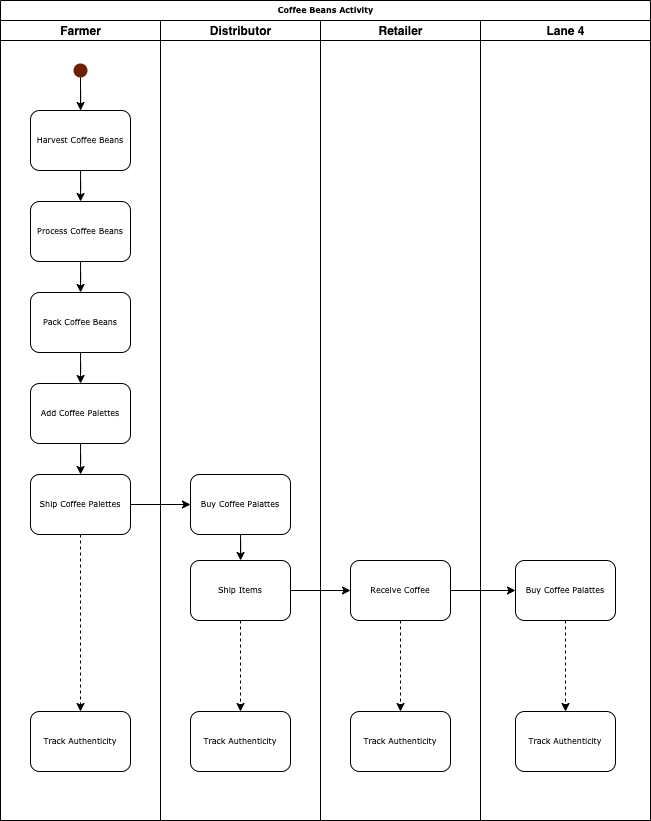

The diagram above was exported from draw.io. Its source (the exported page's mxGraphModel, read from the mxfile embedded in the PNG):
<mxGraphModel dx="2213" dy="611" grid="1" gridSize="10" guides="1" tooltips="1" connect="1" arrows="1" fold="1" page="1" pageScale="1" pageWidth="1100" pageHeight="850" background="none" math="0" shadow="0">
  <root>
    <mxCell id="0" />
    <mxCell id="1" parent="0" />
    <mxCell id="77e6c97f196da883-1" value="Coffee Beans Activity" style="swimlane;html=1;childLayout=stackLayout;startSize=20;rounded=0;shadow=0;labelBackgroundColor=none;strokeWidth=1;fontFamily=Verdana;fontSize=8;align=center;" parent="1" vertex="1">
      <mxGeometry x="-130" y="10" width="650" height="820" as="geometry" />
    </mxCell>
    <mxCell id="77e6c97f196da883-2" value="Farmer" style="swimlane;html=1;startSize=20;" parent="77e6c97f196da883-1" vertex="1">
      <mxGeometry y="20" width="160" height="800" as="geometry" />
    </mxCell>
    <mxCell id="j-crKIIl5ar7wXnTgb8j-13" value="" style="edgeStyle=orthogonalEdgeStyle;rounded=0;orthogonalLoop=1;jettySize=auto;html=1;" edge="1" parent="77e6c97f196da883-2" source="77e6c97f196da883-8" target="77e6c97f196da883-9">
      <mxGeometry relative="1" as="geometry" />
    </mxCell>
    <mxCell id="77e6c97f196da883-8" value="Harvest Coffee Beans" style="rounded=1;whiteSpace=wrap;html=1;shadow=0;labelBackgroundColor=none;strokeWidth=1;fontFamily=Verdana;fontSize=8;align=center;" parent="77e6c97f196da883-2" vertex="1">
      <mxGeometry x="30" y="90" width="100" height="60" as="geometry" />
    </mxCell>
    <mxCell id="j-crKIIl5ar7wXnTgb8j-14" value="" style="edgeStyle=orthogonalEdgeStyle;rounded=0;orthogonalLoop=1;jettySize=auto;html=1;" edge="1" parent="77e6c97f196da883-2" source="77e6c97f196da883-9" target="j-crKIIl5ar7wXnTgb8j-1">
      <mxGeometry relative="1" as="geometry" />
    </mxCell>
    <mxCell id="77e6c97f196da883-9" value="Process Coffee Beans" style="rounded=1;whiteSpace=wrap;html=1;shadow=0;labelBackgroundColor=none;strokeWidth=1;fontFamily=Verdana;fontSize=8;align=center;" parent="77e6c97f196da883-2" vertex="1">
      <mxGeometry x="30" y="181" width="100" height="60" as="geometry" />
    </mxCell>
    <mxCell id="j-crKIIl5ar7wXnTgb8j-27" style="edgeStyle=orthogonalEdgeStyle;rounded=0;orthogonalLoop=1;jettySize=auto;html=1;exitX=0.5;exitY=1;exitDx=0;exitDy=0;dashed=1;" edge="1" parent="77e6c97f196da883-2" source="77e6c97f196da883-10" target="j-crKIIl5ar7wXnTgb8j-3">
      <mxGeometry relative="1" as="geometry" />
    </mxCell>
    <mxCell id="77e6c97f196da883-10" value="Ship Coffee Palettes" style="rounded=1;whiteSpace=wrap;html=1;shadow=0;labelBackgroundColor=none;strokeWidth=1;fontFamily=Verdana;fontSize=8;align=center;" parent="77e6c97f196da883-2" vertex="1">
      <mxGeometry x="30" y="454" width="100" height="60" as="geometry" />
    </mxCell>
    <mxCell id="j-crKIIl5ar7wXnTgb8j-15" value="" style="edgeStyle=orthogonalEdgeStyle;rounded=0;orthogonalLoop=1;jettySize=auto;html=1;" edge="1" parent="77e6c97f196da883-2" source="j-crKIIl5ar7wXnTgb8j-1" target="j-crKIIl5ar7wXnTgb8j-2">
      <mxGeometry relative="1" as="geometry" />
    </mxCell>
    <mxCell id="j-crKIIl5ar7wXnTgb8j-1" value="Pack Coffee Beans" style="rounded=1;whiteSpace=wrap;html=1;shadow=0;labelBackgroundColor=none;strokeWidth=1;fontFamily=Verdana;fontSize=8;align=center;" vertex="1" parent="77e6c97f196da883-2">
      <mxGeometry x="30" y="272" width="100" height="60" as="geometry" />
    </mxCell>
    <mxCell id="j-crKIIl5ar7wXnTgb8j-17" value="" style="edgeStyle=orthogonalEdgeStyle;rounded=0;orthogonalLoop=1;jettySize=auto;html=1;" edge="1" parent="77e6c97f196da883-2" source="j-crKIIl5ar7wXnTgb8j-2" target="77e6c97f196da883-10">
      <mxGeometry relative="1" as="geometry" />
    </mxCell>
    <mxCell id="j-crKIIl5ar7wXnTgb8j-2" value="Add Coffee Palettes" style="rounded=1;whiteSpace=wrap;html=1;shadow=0;labelBackgroundColor=none;strokeWidth=1;fontFamily=Verdana;fontSize=8;align=center;" vertex="1" parent="77e6c97f196da883-2">
      <mxGeometry x="30" y="363" width="100" height="60" as="geometry" />
    </mxCell>
    <mxCell id="j-crKIIl5ar7wXnTgb8j-3" value="Track Authenticity" style="rounded=1;whiteSpace=wrap;html=1;shadow=0;labelBackgroundColor=none;strokeWidth=1;fontFamily=Verdana;fontSize=8;align=center;" vertex="1" parent="77e6c97f196da883-2">
      <mxGeometry x="30" y="691" width="100" height="60" as="geometry" />
    </mxCell>
    <mxCell id="j-crKIIl5ar7wXnTgb8j-12" value="" style="edgeStyle=orthogonalEdgeStyle;rounded=0;orthogonalLoop=1;jettySize=auto;html=1;" edge="1" parent="77e6c97f196da883-2" source="j-crKIIl5ar7wXnTgb8j-11" target="77e6c97f196da883-8">
      <mxGeometry relative="1" as="geometry" />
    </mxCell>
    <mxCell id="j-crKIIl5ar7wXnTgb8j-11" value="" style="shape=waypoint;sketch=0;fillStyle=solid;size=6;pointerEvents=1;points=[];fillColor=#a0522d;resizable=0;rotatable=0;perimeter=centerPerimeter;snapToPoint=1;strokeWidth=5;strokeColor=#6D1F00;fontColor=#ffffff;" vertex="1" parent="77e6c97f196da883-2">
      <mxGeometry x="60" y="30" width="40" height="40" as="geometry" />
    </mxCell>
    <mxCell id="77e6c97f196da883-3" value="Distributor" style="swimlane;html=1;startSize=20;" parent="77e6c97f196da883-1" vertex="1">
      <mxGeometry x="160" y="20" width="160" height="800" as="geometry" />
    </mxCell>
    <mxCell id="j-crKIIl5ar7wXnTgb8j-18" value="" style="edgeStyle=orthogonalEdgeStyle;rounded=0;orthogonalLoop=1;jettySize=auto;html=1;" edge="1" parent="77e6c97f196da883-3" source="j-crKIIl5ar7wXnTgb8j-4" target="j-crKIIl5ar7wXnTgb8j-6">
      <mxGeometry relative="1" as="geometry" />
    </mxCell>
    <mxCell id="j-crKIIl5ar7wXnTgb8j-4" value="Buy Coffee Palattes" style="rounded=1;whiteSpace=wrap;html=1;shadow=0;labelBackgroundColor=none;strokeWidth=1;fontFamily=Verdana;fontSize=8;align=center;" vertex="1" parent="77e6c97f196da883-3">
      <mxGeometry x="30" y="454" width="100" height="60" as="geometry" />
    </mxCell>
    <mxCell id="j-crKIIl5ar7wXnTgb8j-28" value="" style="edgeStyle=orthogonalEdgeStyle;rounded=0;orthogonalLoop=1;jettySize=auto;html=1;dashed=1;" edge="1" parent="77e6c97f196da883-3" source="j-crKIIl5ar7wXnTgb8j-6" target="j-crKIIl5ar7wXnTgb8j-22">
      <mxGeometry relative="1" as="geometry" />
    </mxCell>
    <mxCell id="j-crKIIl5ar7wXnTgb8j-6" value="&lt;span&gt;Ship Items&lt;/span&gt;" style="rounded=1;whiteSpace=wrap;html=1;shadow=0;labelBackgroundColor=none;strokeWidth=1;fontFamily=Verdana;fontSize=8;align=center;" vertex="1" parent="77e6c97f196da883-3">
      <mxGeometry x="30" y="540" width="100" height="60" as="geometry" />
    </mxCell>
    <mxCell id="j-crKIIl5ar7wXnTgb8j-22" value="&lt;span&gt;Track Authenticity&lt;/span&gt;" style="rounded=1;whiteSpace=wrap;html=1;shadow=0;labelBackgroundColor=none;strokeWidth=1;fontFamily=Verdana;fontSize=8;align=center;" vertex="1" parent="77e6c97f196da883-3">
      <mxGeometry x="30" y="691" width="100" height="60" as="geometry" />
    </mxCell>
    <mxCell id="77e6c97f196da883-4" value="Retailer" style="swimlane;html=1;startSize=20;" parent="77e6c97f196da883-1" vertex="1">
      <mxGeometry x="320" y="20" width="160" height="800" as="geometry" />
    </mxCell>
    <mxCell id="j-crKIIl5ar7wXnTgb8j-29" value="" style="edgeStyle=orthogonalEdgeStyle;rounded=0;orthogonalLoop=1;jettySize=auto;html=1;dashed=1;" edge="1" parent="77e6c97f196da883-4" source="j-crKIIl5ar7wXnTgb8j-5" target="j-crKIIl5ar7wXnTgb8j-8">
      <mxGeometry relative="1" as="geometry" />
    </mxCell>
    <mxCell id="j-crKIIl5ar7wXnTgb8j-5" value="Receive Coffee" style="rounded=1;whiteSpace=wrap;html=1;shadow=0;labelBackgroundColor=none;strokeWidth=1;fontFamily=Verdana;fontSize=8;align=center;" vertex="1" parent="77e6c97f196da883-4">
      <mxGeometry x="30" y="540" width="100" height="60" as="geometry" />
    </mxCell>
    <mxCell id="j-crKIIl5ar7wXnTgb8j-8" value="&lt;span&gt;Track Authenticity&lt;/span&gt;" style="rounded=1;whiteSpace=wrap;html=1;shadow=0;labelBackgroundColor=none;strokeWidth=1;fontFamily=Verdana;fontSize=8;align=center;" vertex="1" parent="77e6c97f196da883-4">
      <mxGeometry x="30" y="691" width="100" height="60" as="geometry" />
    </mxCell>
    <mxCell id="77e6c97f196da883-5" value="Lane 4" style="swimlane;html=1;startSize=20;" parent="77e6c97f196da883-1" vertex="1">
      <mxGeometry x="480" y="20" width="170" height="800" as="geometry" />
    </mxCell>
    <mxCell id="j-crKIIl5ar7wXnTgb8j-30" value="" style="edgeStyle=orthogonalEdgeStyle;rounded=0;orthogonalLoop=1;jettySize=auto;html=1;dashed=1;" edge="1" parent="77e6c97f196da883-5" source="j-crKIIl5ar7wXnTgb8j-7" target="j-crKIIl5ar7wXnTgb8j-9">
      <mxGeometry relative="1" as="geometry" />
    </mxCell>
    <mxCell id="j-crKIIl5ar7wXnTgb8j-7" value="Buy Coffee Palattes" style="rounded=1;whiteSpace=wrap;html=1;shadow=0;labelBackgroundColor=none;strokeWidth=1;fontFamily=Verdana;fontSize=8;align=center;" vertex="1" parent="77e6c97f196da883-5">
      <mxGeometry x="35" y="540" width="100" height="60" as="geometry" />
    </mxCell>
    <mxCell id="j-crKIIl5ar7wXnTgb8j-9" value="&lt;span&gt;Track Authenticity&lt;/span&gt;" style="rounded=1;whiteSpace=wrap;html=1;shadow=0;labelBackgroundColor=none;strokeWidth=1;fontFamily=Verdana;fontSize=8;align=center;" vertex="1" parent="77e6c97f196da883-5">
      <mxGeometry x="35" y="691" width="100" height="60" as="geometry" />
    </mxCell>
    <mxCell id="j-crKIIl5ar7wXnTgb8j-19" value="" style="edgeStyle=orthogonalEdgeStyle;rounded=0;orthogonalLoop=1;jettySize=auto;html=1;" edge="1" parent="77e6c97f196da883-1" source="77e6c97f196da883-10" target="j-crKIIl5ar7wXnTgb8j-4">
      <mxGeometry relative="1" as="geometry" />
    </mxCell>
    <mxCell id="j-crKIIl5ar7wXnTgb8j-20" value="" style="edgeStyle=orthogonalEdgeStyle;rounded=0;orthogonalLoop=1;jettySize=auto;html=1;" edge="1" parent="77e6c97f196da883-1" source="j-crKIIl5ar7wXnTgb8j-6" target="j-crKIIl5ar7wXnTgb8j-5">
      <mxGeometry relative="1" as="geometry" />
    </mxCell>
    <mxCell id="j-crKIIl5ar7wXnTgb8j-21" value="" style="edgeStyle=orthogonalEdgeStyle;rounded=0;orthogonalLoop=1;jettySize=auto;html=1;" edge="1" parent="77e6c97f196da883-1" source="j-crKIIl5ar7wXnTgb8j-5" target="j-crKIIl5ar7wXnTgb8j-7">
      <mxGeometry relative="1" as="geometry" />
    </mxCell>
  </root>
</mxGraphModel>